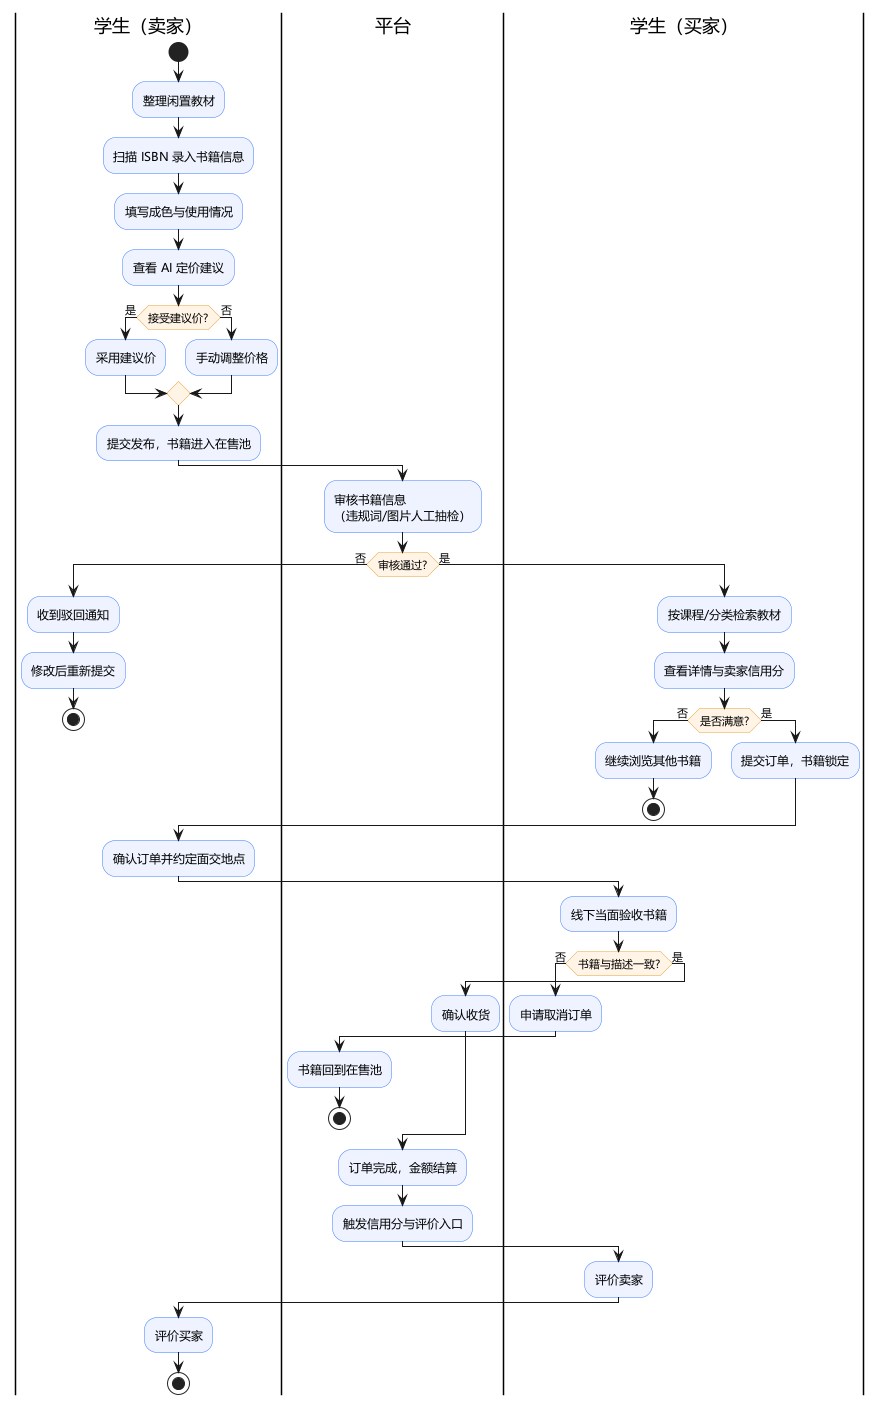

The diagram above was rendered by PlantUML. Its source (embedded in the PNG):
@startuml
skinparam defaultFontName "Microsoft YaHei"
skinparam backgroundColor #FFFFFF
skinparam shadowing false
skinparam ActivityBackgroundColor #EEF3FF
skinparam ActivityBorderColor #3A7AFE
skinparam ActivityDiamondBackgroundColor #FFF4E6
skinparam ActivityDiamondBorderColor #E6A23C


|学生（卖家）|
start
:整理闲置教材;
:扫描 ISBN 录入书籍信息;
:填写成色与使用情况;
:查看 AI 定价建议;
if (接受建议价?) then (是)
  :采用建议价;
else (否)
  :手动调整价格;
endif
:提交发布，书籍进入在售池;
|平台|
:审核书籍信息\n（违规词/图片人工抽检）;
if (审核通过?) then (否)
  |学生（卖家）|
  :收到驳回通知;
  :修改后重新提交;
  stop
else (是)
  |学生（买家）|
  :按课程/分类检索教材;
  :查看详情与卖家信用分;
  if (是否满意?) then (否)
    :继续浏览其他书籍;
    stop
  else (是)
    :提交订单，书籍锁定;
  endif
endif
|学生（卖家）|
:确认订单并约定面交地点;
|学生（买家）|
:线下当面验收书籍;
if (书籍与描述一致?) then (否)
  :申请取消订单;
  |平台|
  :书籍回到在售池;
  stop
else (是)
  :确认收货;
endif
|平台|
:订单完成，金额结算;
:触发信用分与评价入口;
|学生（买家）|
:评价卖家;
|学生（卖家）|
:评价买家;
stop

@enduml